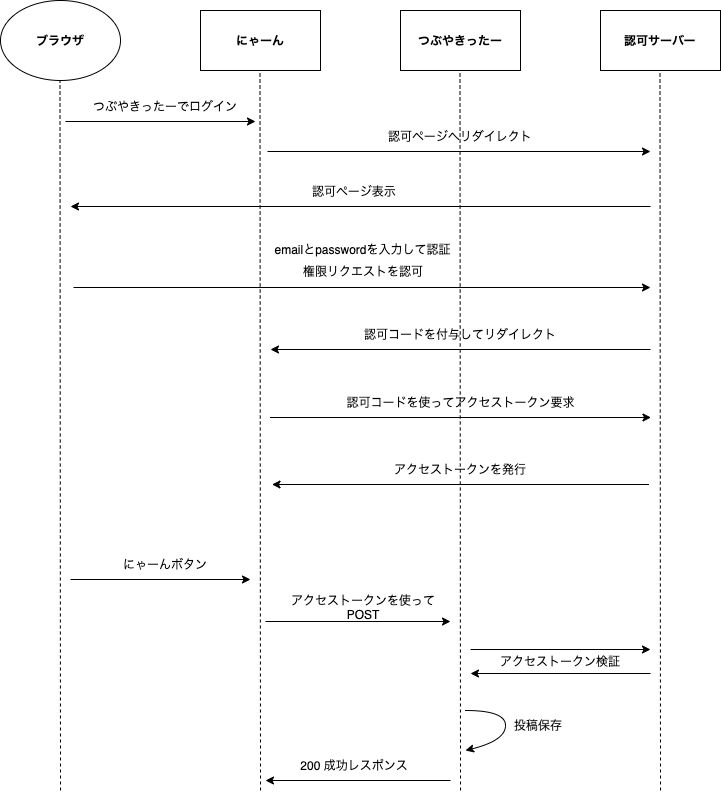

The diagram above was exported from draw.io. Its source (the exported page's mxGraphModel, read from the mxfile embedded in the PNG):
<mxGraphModel dx="953" dy="1087" grid="1" gridSize="10" guides="1" tooltips="1" connect="1" arrows="1" fold="1" page="1" pageScale="1" pageWidth="827" pageHeight="1169" math="0" shadow="0">
  <root>
    <mxCell id="0" />
    <mxCell id="1" parent="0" />
    <mxCell id="VGNJv9qb9ATzHcQNGJ9--2" value="" style="ellipse;whiteSpace=wrap;html=1;" vertex="1" parent="1">
      <mxGeometry x="60" y="50" width="120" height="80" as="geometry" />
    </mxCell>
    <mxCell id="VGNJv9qb9ATzHcQNGJ9--3" value="" style="rounded=0;whiteSpace=wrap;html=1;" vertex="1" parent="1">
      <mxGeometry x="260" y="60" width="120" height="60" as="geometry" />
    </mxCell>
    <mxCell id="VGNJv9qb9ATzHcQNGJ9--4" value="" style="rounded=0;whiteSpace=wrap;html=1;" vertex="1" parent="1">
      <mxGeometry x="460" y="60" width="120" height="60" as="geometry" />
    </mxCell>
    <mxCell id="VGNJv9qb9ATzHcQNGJ9--5" value="" style="rounded=0;whiteSpace=wrap;html=1;" vertex="1" parent="1">
      <mxGeometry x="660" y="60" width="120" height="60" as="geometry" />
    </mxCell>
    <mxCell id="VGNJv9qb9ATzHcQNGJ9--6" value="ブラウザ" style="text;html=1;strokeColor=none;fillColor=none;align=center;verticalAlign=middle;whiteSpace=wrap;rounded=0;fontStyle=1" vertex="1" parent="1">
      <mxGeometry x="90" y="75" width="60" height="30" as="geometry" />
    </mxCell>
    <mxCell id="VGNJv9qb9ATzHcQNGJ9--7" value="にゃーん" style="text;html=1;strokeColor=none;fillColor=none;align=center;verticalAlign=middle;whiteSpace=wrap;rounded=0;fontStyle=1" vertex="1" parent="1">
      <mxGeometry x="290" y="75" width="60" height="30" as="geometry" />
    </mxCell>
    <mxCell id="VGNJv9qb9ATzHcQNGJ9--8" value="つぶやきったー" style="text;html=1;strokeColor=none;fillColor=none;align=center;verticalAlign=middle;whiteSpace=wrap;rounded=0;fontStyle=1" vertex="1" parent="1">
      <mxGeometry x="473" y="75" width="94" height="30" as="geometry" />
    </mxCell>
    <mxCell id="VGNJv9qb9ATzHcQNGJ9--9" value="認可サーバー" style="text;html=1;strokeColor=none;fillColor=none;align=center;verticalAlign=middle;whiteSpace=wrap;rounded=0;fontStyle=1" vertex="1" parent="1">
      <mxGeometry x="678" y="75" width="84" height="30" as="geometry" />
    </mxCell>
    <mxCell id="VGNJv9qb9ATzHcQNGJ9--10" value="" style="endArrow=none;dashed=1;html=1;rounded=0;" edge="1" parent="1">
      <mxGeometry width="50" height="50" relative="1" as="geometry">
        <mxPoint x="120" y="840" as="sourcePoint" />
        <mxPoint x="119.5" y="130" as="targetPoint" />
      </mxGeometry>
    </mxCell>
    <mxCell id="VGNJv9qb9ATzHcQNGJ9--11" value="" style="endArrow=none;dashed=1;html=1;rounded=0;" edge="1" parent="1">
      <mxGeometry width="50" height="50" relative="1" as="geometry">
        <mxPoint x="320" y="840" as="sourcePoint" />
        <mxPoint x="319.5" y="120" as="targetPoint" />
      </mxGeometry>
    </mxCell>
    <mxCell id="VGNJv9qb9ATzHcQNGJ9--12" value="" style="endArrow=none;dashed=1;html=1;rounded=0;" edge="1" parent="1">
      <mxGeometry width="50" height="50" relative="1" as="geometry">
        <mxPoint x="520" y="840" as="sourcePoint" />
        <mxPoint x="519.5" y="120" as="targetPoint" />
      </mxGeometry>
    </mxCell>
    <mxCell id="VGNJv9qb9ATzHcQNGJ9--13" value="" style="endArrow=none;dashed=1;html=1;rounded=0;" edge="1" parent="1">
      <mxGeometry width="50" height="50" relative="1" as="geometry">
        <mxPoint x="720" y="840" as="sourcePoint" />
        <mxPoint x="719.5" y="120" as="targetPoint" />
      </mxGeometry>
    </mxCell>
    <mxCell id="VGNJv9qb9ATzHcQNGJ9--14" value="つぶやきったーでログイン" style="text;html=1;strokeColor=none;fillColor=none;align=center;verticalAlign=middle;whiteSpace=wrap;rounded=0;fontStyle=0" vertex="1" parent="1">
      <mxGeometry x="150" y="141" width="150" height="30" as="geometry" />
    </mxCell>
    <mxCell id="VGNJv9qb9ATzHcQNGJ9--15" value="" style="endArrow=classic;html=1;rounded=0;" edge="1" parent="1">
      <mxGeometry width="50" height="50" relative="1" as="geometry">
        <mxPoint x="125" y="171" as="sourcePoint" />
        <mxPoint x="315" y="171" as="targetPoint" />
      </mxGeometry>
    </mxCell>
    <mxCell id="VGNJv9qb9ATzHcQNGJ9--16" value="" style="endArrow=classic;html=1;rounded=0;" edge="1" parent="1">
      <mxGeometry width="50" height="50" relative="1" as="geometry">
        <mxPoint x="327" y="201" as="sourcePoint" />
        <mxPoint x="710" y="201" as="targetPoint" />
      </mxGeometry>
    </mxCell>
    <mxCell id="VGNJv9qb9ATzHcQNGJ9--18" value="認可ページへリダイレクト" style="text;html=1;align=center;verticalAlign=middle;whiteSpace=wrap;rounded=0;" vertex="1" parent="1">
      <mxGeometry x="445" y="171" width="150" height="30" as="geometry" />
    </mxCell>
    <mxCell id="VGNJv9qb9ATzHcQNGJ9--19" value="" style="endArrow=classic;html=1;rounded=0;" edge="1" parent="1">
      <mxGeometry width="50" height="50" relative="1" as="geometry">
        <mxPoint x="710" y="256" as="sourcePoint" />
        <mxPoint x="130" y="256" as="targetPoint" />
      </mxGeometry>
    </mxCell>
    <mxCell id="VGNJv9qb9ATzHcQNGJ9--20" value="認可ページ表示" style="text;html=1;strokeColor=none;fillColor=none;align=center;verticalAlign=middle;whiteSpace=wrap;rounded=0;" vertex="1" parent="1">
      <mxGeometry x="364" y="226" width="100" height="30" as="geometry" />
    </mxCell>
    <mxCell id="VGNJv9qb9ATzHcQNGJ9--21" value="" style="endArrow=classic;html=1;rounded=0;" edge="1" parent="1">
      <mxGeometry width="50" height="50" relative="1" as="geometry">
        <mxPoint x="133" y="337" as="sourcePoint" />
        <mxPoint x="710" y="337" as="targetPoint" />
      </mxGeometry>
    </mxCell>
    <mxCell id="VGNJv9qb9ATzHcQNGJ9--22" value="emailとpasswordを入力して認証" style="text;html=1;strokeColor=none;fillColor=none;align=center;verticalAlign=middle;whiteSpace=wrap;rounded=0;" vertex="1" parent="1">
      <mxGeometry x="325" y="284" width="195" height="30" as="geometry" />
    </mxCell>
    <mxCell id="VGNJv9qb9ATzHcQNGJ9--23" value="権限リクエストを認可" style="text;html=1;strokeColor=none;fillColor=none;align=center;verticalAlign=middle;whiteSpace=wrap;rounded=0;" vertex="1" parent="1">
      <mxGeometry x="352.5" y="306" width="140" height="30" as="geometry" />
    </mxCell>
    <mxCell id="VGNJv9qb9ATzHcQNGJ9--25" value="" style="endArrow=classic;html=1;rounded=0;" edge="1" parent="1">
      <mxGeometry width="50" height="50" relative="1" as="geometry">
        <mxPoint x="710" y="399" as="sourcePoint" />
        <mxPoint x="330" y="399" as="targetPoint" />
      </mxGeometry>
    </mxCell>
    <mxCell id="VGNJv9qb9ATzHcQNGJ9--26" value="認可コードを付与してリダイレクト" style="text;html=1;strokeColor=none;fillColor=none;align=center;verticalAlign=middle;whiteSpace=wrap;rounded=0;" vertex="1" parent="1">
      <mxGeometry x="412" y="369" width="216" height="30" as="geometry" />
    </mxCell>
    <mxCell id="VGNJv9qb9ATzHcQNGJ9--27" value="" style="endArrow=classic;html=1;rounded=0;" edge="1" parent="1">
      <mxGeometry width="50" height="50" relative="1" as="geometry">
        <mxPoint x="329.5" y="467" as="sourcePoint" />
        <mxPoint x="710.5" y="467" as="targetPoint" />
      </mxGeometry>
    </mxCell>
    <mxCell id="VGNJv9qb9ATzHcQNGJ9--28" value="認可コードを使ってアクセストークン要求" style="text;html=1;strokeColor=none;fillColor=none;align=center;verticalAlign=middle;whiteSpace=wrap;rounded=0;" vertex="1" parent="1">
      <mxGeometry x="392" y="437" width="257" height="30" as="geometry" />
    </mxCell>
    <mxCell id="VGNJv9qb9ATzHcQNGJ9--29" value="" style="endArrow=classic;html=1;rounded=0;" edge="1" parent="1">
      <mxGeometry width="50" height="50" relative="1" as="geometry">
        <mxPoint x="708.5" y="534" as="sourcePoint" />
        <mxPoint x="331.5" y="534" as="targetPoint" />
      </mxGeometry>
    </mxCell>
    <mxCell id="VGNJv9qb9ATzHcQNGJ9--30" value="アクセストークンを発行" style="text;html=1;strokeColor=none;fillColor=none;align=center;verticalAlign=middle;whiteSpace=wrap;rounded=0;" vertex="1" parent="1">
      <mxGeometry x="435" y="504" width="170" height="30" as="geometry" />
    </mxCell>
    <mxCell id="VGNJv9qb9ATzHcQNGJ9--31" value="" style="endArrow=classic;html=1;rounded=0;" edge="1" parent="1">
      <mxGeometry width="50" height="50" relative="1" as="geometry">
        <mxPoint x="130" y="629" as="sourcePoint" />
        <mxPoint x="310" y="629" as="targetPoint" />
      </mxGeometry>
    </mxCell>
    <mxCell id="VGNJv9qb9ATzHcQNGJ9--32" value="にゃーんボタン" style="text;html=1;strokeColor=none;fillColor=none;align=center;verticalAlign=middle;whiteSpace=wrap;rounded=0;" vertex="1" parent="1">
      <mxGeometry x="175" y="599" width="100" height="30" as="geometry" />
    </mxCell>
    <mxCell id="VGNJv9qb9ATzHcQNGJ9--33" value="" style="endArrow=classic;html=1;rounded=0;" edge="1" parent="1">
      <mxGeometry width="50" height="50" relative="1" as="geometry">
        <mxPoint x="325" y="671" as="sourcePoint" />
        <mxPoint x="510" y="671" as="targetPoint" />
      </mxGeometry>
    </mxCell>
    <mxCell id="VGNJv9qb9ATzHcQNGJ9--34" value="アクセストークンを使ってPOST" style="text;html=1;strokeColor=none;fillColor=none;align=center;verticalAlign=middle;whiteSpace=wrap;rounded=0;" vertex="1" parent="1">
      <mxGeometry x="347.5" y="642" width="150" height="30" as="geometry" />
    </mxCell>
    <mxCell id="VGNJv9qb9ATzHcQNGJ9--38" value="" style="endArrow=classic;html=1;rounded=0;" edge="1" parent="1">
      <mxGeometry width="50" height="50" relative="1" as="geometry">
        <mxPoint x="530" y="699" as="sourcePoint" />
        <mxPoint x="710" y="699" as="targetPoint" />
      </mxGeometry>
    </mxCell>
    <mxCell id="VGNJv9qb9ATzHcQNGJ9--40" value="" style="endArrow=classic;html=1;rounded=0;" edge="1" parent="1">
      <mxGeometry width="50" height="50" relative="1" as="geometry">
        <mxPoint x="710" y="723" as="sourcePoint" />
        <mxPoint x="530" y="723" as="targetPoint" />
      </mxGeometry>
    </mxCell>
    <mxCell id="VGNJv9qb9ATzHcQNGJ9--41" value="アクセストークン検証" style="text;html=1;strokeColor=none;fillColor=none;align=center;verticalAlign=middle;whiteSpace=wrap;rounded=0;" vertex="1" parent="1">
      <mxGeometry x="550" y="696" width="140" height="30" as="geometry" />
    </mxCell>
    <mxCell id="VGNJv9qb9ATzHcQNGJ9--42" value="" style="curved=1;endArrow=classic;html=1;rounded=0;" edge="1" parent="1">
      <mxGeometry width="50" height="50" relative="1" as="geometry">
        <mxPoint x="525" y="760" as="sourcePoint" />
        <mxPoint x="525" y="800" as="targetPoint" />
        <Array as="points">
          <mxPoint x="565" y="760" />
          <mxPoint x="565" y="790" />
        </Array>
      </mxGeometry>
    </mxCell>
    <mxCell id="VGNJv9qb9ATzHcQNGJ9--43" value="投稿保存" style="text;html=1;strokeColor=none;fillColor=none;align=center;verticalAlign=middle;whiteSpace=wrap;rounded=0;" vertex="1" parent="1">
      <mxGeometry x="568" y="760" width="60" height="30" as="geometry" />
    </mxCell>
    <mxCell id="VGNJv9qb9ATzHcQNGJ9--44" value="" style="endArrow=classic;html=1;rounded=0;" edge="1" parent="1">
      <mxGeometry width="50" height="50" relative="1" as="geometry">
        <mxPoint x="510" y="830" as="sourcePoint" />
        <mxPoint x="325" y="830" as="targetPoint" />
      </mxGeometry>
    </mxCell>
    <mxCell id="VGNJv9qb9ATzHcQNGJ9--45" value="200 成功レスポンス" style="text;html=1;strokeColor=none;fillColor=none;align=center;verticalAlign=middle;whiteSpace=wrap;rounded=0;" vertex="1" parent="1">
      <mxGeometry x="359" y="800" width="110" height="30" as="geometry" />
    </mxCell>
  </root>
</mxGraphModel>